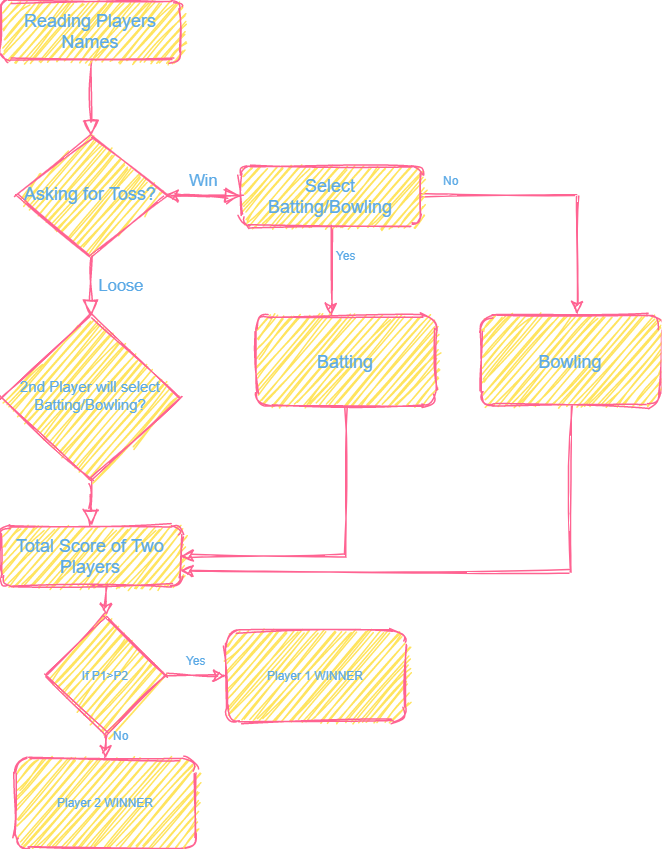

The diagram above was exported from draw.io. Its source (the exported page's mxGraphModel, read from the mxfile embedded in the PNG):
<mxGraphModel dx="521" dy="294" grid="1" gridSize="10" guides="1" tooltips="1" connect="1" arrows="1" fold="1" page="1" pageScale="1" pageWidth="827" pageHeight="1169" math="0" shadow="0">
  <root>
    <mxCell id="WIyWlLk6GJQsqaUBKTNV-0" />
    <mxCell id="WIyWlLk6GJQsqaUBKTNV-1" parent="WIyWlLk6GJQsqaUBKTNV-0" />
    <mxCell id="WIyWlLk6GJQsqaUBKTNV-2" value="" style="rounded=0;html=1;jettySize=auto;orthogonalLoop=1;fontSize=11;endArrow=block;endFill=0;endSize=8;strokeWidth=1;shadow=0;labelBackgroundColor=none;edgeStyle=orthogonalEdgeStyle;sketch=1;strokeColor=#FF6392;fontColor=#5AA9E6;" parent="WIyWlLk6GJQsqaUBKTNV-1" source="WIyWlLk6GJQsqaUBKTNV-3" target="WIyWlLk6GJQsqaUBKTNV-6" edge="1">
      <mxGeometry relative="1" as="geometry" />
    </mxCell>
    <mxCell id="WIyWlLk6GJQsqaUBKTNV-3" value="Reading Players Names" style="rounded=1;whiteSpace=wrap;html=1;fontSize=12;glass=0;strokeWidth=1;shadow=0;sketch=1;fillColor=#FFE45E;strokeColor=#FF6392;fontColor=#5AA9E6;" parent="WIyWlLk6GJQsqaUBKTNV-1" vertex="1">
      <mxGeometry x="160" y="80" width="120" height="40" as="geometry" />
    </mxCell>
    <mxCell id="WIyWlLk6GJQsqaUBKTNV-4" value="Loose" style="rounded=0;html=1;jettySize=auto;orthogonalLoop=1;fontSize=11;endArrow=block;endFill=0;endSize=8;strokeWidth=1;shadow=0;labelBackgroundColor=none;edgeStyle=orthogonalEdgeStyle;sketch=1;strokeColor=#FF6392;fontColor=#5AA9E6;" parent="WIyWlLk6GJQsqaUBKTNV-1" source="WIyWlLk6GJQsqaUBKTNV-6" target="WIyWlLk6GJQsqaUBKTNV-10" edge="1">
      <mxGeometry y="20" relative="1" as="geometry">
        <mxPoint as="offset" />
      </mxGeometry>
    </mxCell>
    <mxCell id="WIyWlLk6GJQsqaUBKTNV-5" value="Win" style="edgeStyle=orthogonalEdgeStyle;rounded=0;html=1;jettySize=auto;orthogonalLoop=1;fontSize=11;endArrow=block;endFill=0;endSize=8;strokeWidth=1;shadow=0;labelBackgroundColor=none;sketch=1;strokeColor=#FF6392;fontColor=#5AA9E6;" parent="WIyWlLk6GJQsqaUBKTNV-1" source="WIyWlLk6GJQsqaUBKTNV-6" target="WIyWlLk6GJQsqaUBKTNV-7" edge="1">
      <mxGeometry y="10" relative="1" as="geometry">
        <mxPoint as="offset" />
      </mxGeometry>
    </mxCell>
    <mxCell id="WIyWlLk6GJQsqaUBKTNV-6" value="Asking for Toss?" style="rhombus;whiteSpace=wrap;html=1;shadow=0;fontFamily=Helvetica;fontSize=12;align=center;strokeWidth=1;spacing=6;spacingTop=-4;sketch=1;fillColor=#FFE45E;strokeColor=#FF6392;fontColor=#5AA9E6;" parent="WIyWlLk6GJQsqaUBKTNV-1" vertex="1">
      <mxGeometry x="170" y="170" width="100" height="80" as="geometry" />
    </mxCell>
    <mxCell id="FiCvg93XXvg4x9MtEMiR-0" value="" style="edgeStyle=orthogonalEdgeStyle;rounded=0;orthogonalLoop=1;jettySize=auto;html=1;sketch=1;strokeColor=#FF6392;fontColor=#5AA9E6;" edge="1" parent="WIyWlLk6GJQsqaUBKTNV-1" source="WIyWlLk6GJQsqaUBKTNV-7" target="WIyWlLk6GJQsqaUBKTNV-6">
      <mxGeometry relative="1" as="geometry" />
    </mxCell>
    <mxCell id="FiCvg93XXvg4x9MtEMiR-2" style="edgeStyle=orthogonalEdgeStyle;rounded=0;orthogonalLoop=1;jettySize=auto;html=1;fontSize=8;sketch=1;strokeColor=#FF6392;fontColor=#5AA9E6;" edge="1" parent="WIyWlLk6GJQsqaUBKTNV-1" source="WIyWlLk6GJQsqaUBKTNV-7">
      <mxGeometry relative="1" as="geometry">
        <mxPoint x="380" y="290" as="targetPoint" />
      </mxGeometry>
    </mxCell>
    <mxCell id="FiCvg93XXvg4x9MtEMiR-6" style="edgeStyle=orthogonalEdgeStyle;rounded=0;orthogonalLoop=1;jettySize=auto;html=1;entryX=0.535;entryY=-0.021;entryDx=0;entryDy=0;entryPerimeter=0;fontSize=8;sketch=1;strokeColor=#FF6392;fontColor=#5AA9E6;" edge="1" parent="WIyWlLk6GJQsqaUBKTNV-1" source="WIyWlLk6GJQsqaUBKTNV-7" target="FiCvg93XXvg4x9MtEMiR-5">
      <mxGeometry relative="1" as="geometry" />
    </mxCell>
    <mxCell id="WIyWlLk6GJQsqaUBKTNV-7" value="Select Batting/Bowling" style="rounded=1;whiteSpace=wrap;html=1;fontSize=12;glass=0;strokeWidth=1;shadow=0;sketch=1;fillColor=#FFE45E;strokeColor=#FF6392;fontColor=#5AA9E6;" parent="WIyWlLk6GJQsqaUBKTNV-1" vertex="1">
      <mxGeometry x="320" y="190" width="120" height="40" as="geometry" />
    </mxCell>
    <mxCell id="WIyWlLk6GJQsqaUBKTNV-8" value="" style="rounded=0;html=1;jettySize=auto;orthogonalLoop=1;fontSize=11;endArrow=block;endFill=0;endSize=8;strokeWidth=1;shadow=0;labelBackgroundColor=none;edgeStyle=orthogonalEdgeStyle;sketch=1;strokeColor=#FF6392;fontColor=#5AA9E6;" parent="WIyWlLk6GJQsqaUBKTNV-1" source="WIyWlLk6GJQsqaUBKTNV-10" target="WIyWlLk6GJQsqaUBKTNV-11" edge="1">
      <mxGeometry x="0.3333" y="20" relative="1" as="geometry">
        <mxPoint as="offset" />
      </mxGeometry>
    </mxCell>
    <mxCell id="WIyWlLk6GJQsqaUBKTNV-10" value="&lt;font style=&quot;font-size: 10px&quot;&gt;2nd Player will select Batting/Bowling?&lt;/font&gt;" style="rhombus;whiteSpace=wrap;html=1;shadow=0;fontFamily=Helvetica;fontSize=8;align=center;strokeWidth=1;spacing=6;spacingTop=-4;sketch=1;fillColor=#FFE45E;strokeColor=#FF6392;fontColor=#5AA9E6;" parent="WIyWlLk6GJQsqaUBKTNV-1" vertex="1">
      <mxGeometry x="160" y="290" width="120" height="110" as="geometry" />
    </mxCell>
    <mxCell id="FiCvg93XXvg4x9MtEMiR-12" style="edgeStyle=orthogonalEdgeStyle;rounded=0;orthogonalLoop=1;jettySize=auto;html=1;exitX=0.5;exitY=1;exitDx=0;exitDy=0;entryX=0.5;entryY=0;entryDx=0;entryDy=0;fontSize=8;sketch=1;strokeColor=#FF6392;fontColor=#5AA9E6;" edge="1" parent="WIyWlLk6GJQsqaUBKTNV-1" source="WIyWlLk6GJQsqaUBKTNV-11" target="FiCvg93XXvg4x9MtEMiR-11">
      <mxGeometry relative="1" as="geometry" />
    </mxCell>
    <mxCell id="WIyWlLk6GJQsqaUBKTNV-11" value="Total Score of Two Players" style="rounded=1;whiteSpace=wrap;html=1;fontSize=12;glass=0;strokeWidth=1;shadow=0;sketch=1;fillColor=#FFE45E;strokeColor=#FF6392;fontColor=#5AA9E6;" parent="WIyWlLk6GJQsqaUBKTNV-1" vertex="1">
      <mxGeometry x="160" y="430" width="120" height="40" as="geometry" />
    </mxCell>
    <mxCell id="FiCvg93XXvg4x9MtEMiR-3" value="Yes" style="text;html=1;align=center;verticalAlign=middle;resizable=0;points=[];autosize=1;strokeColor=none;fontSize=8;sketch=1;fontColor=#5AA9E6;" vertex="1" parent="WIyWlLk6GJQsqaUBKTNV-1">
      <mxGeometry x="375" y="240" width="30" height="20" as="geometry" />
    </mxCell>
    <mxCell id="FiCvg93XXvg4x9MtEMiR-8" style="edgeStyle=orthogonalEdgeStyle;rounded=0;orthogonalLoop=1;jettySize=auto;html=1;exitX=0.5;exitY=1;exitDx=0;exitDy=0;entryX=1;entryY=0.5;entryDx=0;entryDy=0;fontSize=8;sketch=1;strokeColor=#FF6392;fontColor=#5AA9E6;" edge="1" parent="WIyWlLk6GJQsqaUBKTNV-1" source="FiCvg93XXvg4x9MtEMiR-4" target="WIyWlLk6GJQsqaUBKTNV-11">
      <mxGeometry relative="1" as="geometry" />
    </mxCell>
    <mxCell id="FiCvg93XXvg4x9MtEMiR-4" value="&lt;font style=&quot;font-size: 12px&quot;&gt;Batting&lt;/font&gt;" style="rounded=1;whiteSpace=wrap;html=1;fontSize=8;sketch=1;fillColor=#FFE45E;strokeColor=#FF6392;fontColor=#5AA9E6;" vertex="1" parent="WIyWlLk6GJQsqaUBKTNV-1">
      <mxGeometry x="330" y="290" width="120" height="60" as="geometry" />
    </mxCell>
    <mxCell id="FiCvg93XXvg4x9MtEMiR-9" style="edgeStyle=orthogonalEdgeStyle;rounded=0;orthogonalLoop=1;jettySize=auto;html=1;exitX=0.5;exitY=1;exitDx=0;exitDy=0;entryX=1;entryY=0.75;entryDx=0;entryDy=0;fontSize=8;sketch=1;strokeColor=#FF6392;fontColor=#5AA9E6;" edge="1" parent="WIyWlLk6GJQsqaUBKTNV-1" source="FiCvg93XXvg4x9MtEMiR-5" target="WIyWlLk6GJQsqaUBKTNV-11">
      <mxGeometry relative="1" as="geometry" />
    </mxCell>
    <mxCell id="FiCvg93XXvg4x9MtEMiR-5" value="&lt;font style=&quot;font-size: 12px&quot;&gt;Bowling&lt;/font&gt;" style="rounded=1;whiteSpace=wrap;html=1;fontSize=8;sketch=1;fillColor=#FFE45E;strokeColor=#FF6392;fontColor=#5AA9E6;" vertex="1" parent="WIyWlLk6GJQsqaUBKTNV-1">
      <mxGeometry x="480" y="290" width="120" height="60" as="geometry" />
    </mxCell>
    <mxCell id="FiCvg93XXvg4x9MtEMiR-7" value="No" style="text;html=1;align=center;verticalAlign=middle;resizable=0;points=[];autosize=1;strokeColor=none;fontSize=8;sketch=1;fontColor=#5AA9E6;" vertex="1" parent="WIyWlLk6GJQsqaUBKTNV-1">
      <mxGeometry x="445" y="190" width="30" height="20" as="geometry" />
    </mxCell>
    <mxCell id="FiCvg93XXvg4x9MtEMiR-14" style="edgeStyle=orthogonalEdgeStyle;rounded=0;orthogonalLoop=1;jettySize=auto;html=1;exitX=1;exitY=0.5;exitDx=0;exitDy=0;fontSize=8;sketch=1;strokeColor=#FF6392;fontColor=#5AA9E6;" edge="1" parent="WIyWlLk6GJQsqaUBKTNV-1" source="FiCvg93XXvg4x9MtEMiR-11" target="FiCvg93XXvg4x9MtEMiR-13">
      <mxGeometry relative="1" as="geometry" />
    </mxCell>
    <mxCell id="FiCvg93XXvg4x9MtEMiR-17" style="edgeStyle=orthogonalEdgeStyle;rounded=0;orthogonalLoop=1;jettySize=auto;html=1;exitX=0.5;exitY=1;exitDx=0;exitDy=0;entryX=0.5;entryY=0;entryDx=0;entryDy=0;fontSize=8;sketch=1;strokeColor=#FF6392;fontColor=#5AA9E6;" edge="1" parent="WIyWlLk6GJQsqaUBKTNV-1" source="FiCvg93XXvg4x9MtEMiR-11" target="FiCvg93XXvg4x9MtEMiR-16">
      <mxGeometry relative="1" as="geometry" />
    </mxCell>
    <mxCell id="FiCvg93XXvg4x9MtEMiR-11" value="If P1&amp;gt;P2" style="rhombus;whiteSpace=wrap;html=1;fontSize=8;sketch=1;fillColor=#FFE45E;strokeColor=#FF6392;fontColor=#5AA9E6;" vertex="1" parent="WIyWlLk6GJQsqaUBKTNV-1">
      <mxGeometry x="190" y="490" width="80" height="80" as="geometry" />
    </mxCell>
    <mxCell id="FiCvg93XXvg4x9MtEMiR-13" value="Player 1 WINNER" style="rounded=1;whiteSpace=wrap;html=1;fontSize=8;sketch=1;fillColor=#FFE45E;strokeColor=#FF6392;fontColor=#5AA9E6;" vertex="1" parent="WIyWlLk6GJQsqaUBKTNV-1">
      <mxGeometry x="310" y="500" width="120" height="60" as="geometry" />
    </mxCell>
    <mxCell id="FiCvg93XXvg4x9MtEMiR-15" value="Yes" style="text;html=1;align=center;verticalAlign=middle;resizable=0;points=[];autosize=1;strokeColor=none;fontSize=8;sketch=1;fontColor=#5AA9E6;" vertex="1" parent="WIyWlLk6GJQsqaUBKTNV-1">
      <mxGeometry x="275" y="510" width="30" height="20" as="geometry" />
    </mxCell>
    <mxCell id="FiCvg93XXvg4x9MtEMiR-16" value="Player 2 WINNER" style="rounded=1;whiteSpace=wrap;html=1;fontSize=8;sketch=1;fillColor=#FFE45E;strokeColor=#FF6392;fontColor=#5AA9E6;" vertex="1" parent="WIyWlLk6GJQsqaUBKTNV-1">
      <mxGeometry x="170" y="585" width="120" height="60" as="geometry" />
    </mxCell>
    <mxCell id="FiCvg93XXvg4x9MtEMiR-18" value="No" style="text;html=1;align=center;verticalAlign=middle;resizable=0;points=[];autosize=1;strokeColor=none;fontSize=8;sketch=1;fontColor=#5AA9E6;" vertex="1" parent="WIyWlLk6GJQsqaUBKTNV-1">
      <mxGeometry x="225" y="560" width="30" height="20" as="geometry" />
    </mxCell>
  </root>
</mxGraphModel>